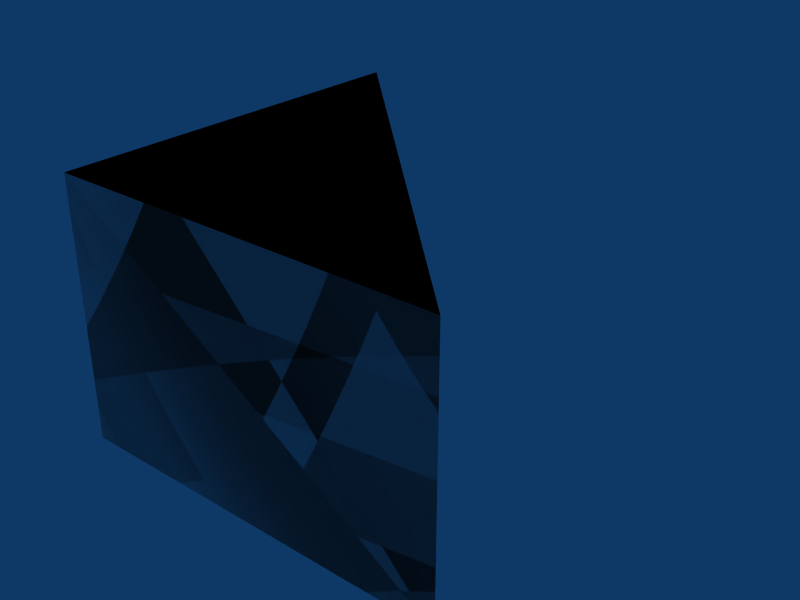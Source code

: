 # Source: tri-3x3x2.blend  (saved by Blender 2.49.2; exported with 4.5.12 LTS)
import bpy
from mathutils import Matrix  # noqa: F401  (used for matrix-valued properties, if any)

bpy.ops.wm.read_factory_settings(use_empty=True)
scene = bpy.context.scene
scene.name = 'Scene'

# ---- collections
col_collection_1 = bpy.data.collections.new('Collection 1'); scene.collection.children.link(col_collection_1)

# ---- materials (node trees are filled in below, after node groups)
mat_concrete = bpy.data.materials.new('Concrete')

# ---- material node trees

# ---- world
world_world = bpy.data.worlds.new('World'); scene.world = world_world
world_world.color = (0.05656, 0.2208, 0.4)
world_world.use_sun_shadow = False
world_world.sun_shadow_jitter_overblur = 0.0
world_world.cycles.sampling_method = 'MANUAL'
world_world.cycles.sample_map_resolution = 256

# ---- meshes
me_cube_002 = bpy.data.meshes.new('Cube.002')
me_cube_002.from_pydata([(-5.96e-08, 8.941e-08, 0.0), (1.788e-07, 3.0, 0.0), (-1.788e-07, 1.788e-07, 2.0), (2.98e-08, 3.0, 2.0), (2.98e-08, 3.0, 2.0), (-1.788e-07, 1.788e-07, 2.0), (3.0, -2.98e-07, 2.0), (1.788e-07, 3.0, 0.0), (-5.96e-08, 8.941e-08, 0.0), (3.0, 0.0, 0.0), (2.98e-08, 3.0, 2.0), (-1.788e-07, 1.788e-07, 2.0), (3.0, -2.98e-07, 2.0), (3.0, -2.384e-07, 2.0), (1.788e-07, 3.0, 0.0), (-5.96e-08, 8.941e-08, 0.0), (3.0, 0.0, 0.0), (3.0, 0.0, 0.0)], [], [(0, 2, 3, 1), (13, 17, 14, 10), (16, 12, 11, 15), (4, 5, 6), (9, 8, 7)])
_uv = me_cube_002.uv_layers.new(name='UVTex')
_uv.uv.foreach_set('vector', [3.0, 0.0, 3.0, 2.0, 0.0, 2.0, 0.0, 0.0, 20.0, 20.0, 20.0, 18.0, 24.24, 18.0, 24.24, 20.0, 18.0, 14.0, 18.0, 16.0, 15.0, 16.0, 15.0, 14.0, 10.0, 12.0, 10.0, 9.0, 13.0, 9.0, 5.0, 4.0, 8.0, 4.0, 8.0, 7.0])
me_cube_002.materials.append(mat_concrete)
me_cube_002.use_remesh_preserve_volume = False
me_cube_002.use_remesh_preserve_attributes = False
me_cube_002.use_mirror_vertex_groups = False
me_cube_002.update()
me_cube_001 = bpy.data.meshes.new('Cube.001')
me_cube_001.from_pydata([(3.0, 0.0, 0.0), (-1.192e-07, 1.788e-07, 0.0), (3.576e-07, 3.0, 0.0), (3.0, -5.96e-07, 2.0), (-3.576e-07, 3.576e-07, 2.0), (5.96e-08, 3.0, 2.0)], [], [(0, 1, 2), (3, 5, 4), (0, 3, 4, 1), (1, 4, 5, 2), (3, 0, 2, 5)])
me_cube_001.use_remesh_preserve_volume = False
me_cube_001.use_remesh_preserve_attributes = False
me_cube_001.use_mirror_vertex_groups = False
me_cube_001.update()

# ---- objects
ob_cube_002 = bpy.data.objects.new('Cube.002', me_cube_002)
ob_cube_001 = bpy.data.objects.new('Cube.001', me_cube_001)

# ---- transforms, parenting, visibility, modifiers, constraints
ob_cube_002.location = (0.0, 0.0, 0.0)
ob_cube_002.lock_rotations_4d = False
ob_cube_002.empty_display_type = 'ARROWS'
ob_cube_002.lineart.crease_threshold = 0.0
ob_cube_001.location = (0.0, 0.0, 0.0)
ob_cube_001.lock_rotations_4d = False
ob_cube_001.empty_display_type = 'ARROWS'
ob_cube_001.display_type = 'WIRE'
ob_cube_001.lineart.crease_threshold = 0.0

# ---- collection membership
col_collection_1.objects.link(ob_cube_002)
col_collection_1.objects.link(ob_cube_001)

# ---- scene / render settings (as saved in the file)
scene.frame_start = 1; scene.frame_end = 30; scene.frame_set(1)
scene.render.engine = 'BLENDER_EEVEE_NEXT'
scene.render.image_settings.file_format = 'JPEG'
scene.render.image_settings.color_mode = 'RGB'
scene.render.image_settings.compression = 90
scene.render.resolution_x = 800
scene.render.resolution_y = 600
scene.render.pixel_aspect_x = 100.0
scene.render.pixel_aspect_y = 100.0
scene.render.fps = 25
scene.render.dither_intensity = 0.0
scene.render.use_compositing = False
scene.render.use_sequencer = False
scene.render.bake_margin = 2
scene.render.bake_bias = 0.0
scene.render.use_stamp_time = False
scene.render.use_stamp_date = False
scene.render.use_stamp_frame = False
scene.render.use_stamp_camera = False
scene.render.use_stamp_scene = False
scene.render.use_stamp_filename = False
scene.render.use_stamp_render_time = False
scene.render.stamp_font_size = 0
scene.cycles.use_denoising = False
scene.cycles.samples = 10
scene.cycles.sampling_pattern = 'TABULATED_SOBOL'
scene.cycles.light_sampling_threshold = 0.0
scene.cycles.use_adaptive_sampling = False
scene.cycles.use_light_tree = False
scene.cycles.blur_glossy = 0.0
scene.cycles.volume_bounces = 1
scene.cycles.pixel_filter_type = 'GAUSSIAN'
scene.cycles.sample_clamp_indirect = 0.0
scene.view_settings.view_transform = 'Raw'
bpy.context.view_layer.update()

# ---- added for rendering (the .blend has no active camera): camera
cam_auto = bpy.data.cameras.new('AutoCamera')
cam_auto.lens = 50.0
cam_auto.sensor_width = 36.0
cam_auto.clip_end = 1000.0
ob_auto_camera = bpy.data.objects.new('AutoCamera', cam_auto)
scene.collection.objects.link(ob_auto_camera)
ob_auto_camera.location = (5.83969, -3.70763, 4.47175)
ob_auto_camera.rotation_euler = (1.09748, -7.21219e-08, 0.694738)
scene.camera = ob_auto_camera
bpy.context.view_layer.update()
